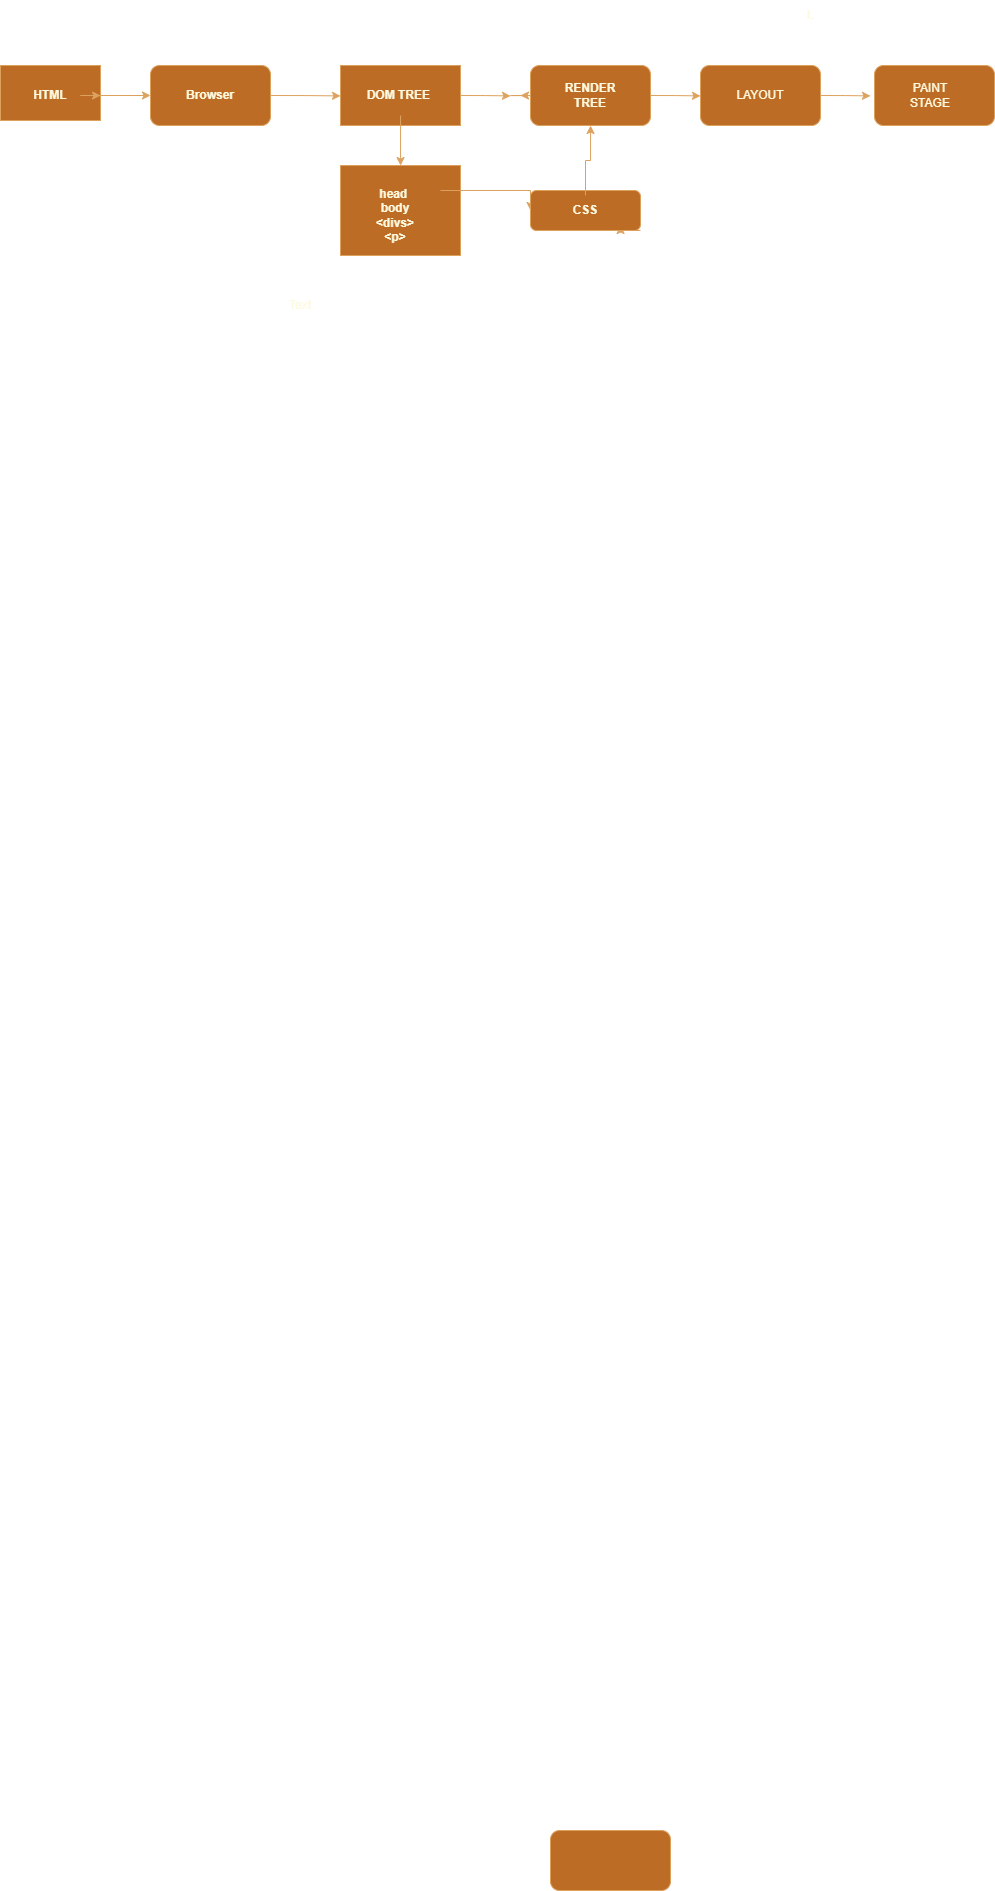

The diagram above was exported from draw.io. Its source (the exported page's mxGraphModel, read from the mxfile embedded in the PNG):
<mxGraphModel dx="1703" dy="494" grid="1" gridSize="10" guides="1" tooltips="1" connect="1" arrows="1" fold="1" page="1" pageScale="1" pageWidth="827" pageHeight="1169" math="1" shadow="0">
  <root>
    <mxCell id="0" />
    <mxCell id="1" parent="0" />
    <mxCell id="NSdeOJxo2EOfAvOuitpw-6" parent="1" style="rounded=1;whiteSpace=wrap;html=1;labelBackgroundColor=none;fillColor=#BC6C25;strokeColor=#DDA15E;fontColor=#FEFAE0;" value="" vertex="1">
      <mxGeometry height="60" width="120" x="90" y="2190" as="geometry" />
    </mxCell>
    <mxCell id="NSdeOJxo2EOfAvOuitpw-22" edge="1" parent="1" source="NSdeOJxo2EOfAvOuitpw-7" style="edgeStyle=orthogonalEdgeStyle;rounded=0;orthogonalLoop=1;jettySize=auto;html=1;exitX=1;exitY=0.5;exitDx=0;exitDy=0;labelBackgroundColor=none;strokeColor=#DDA15E;fontColor=default;">
      <mxGeometry relative="1" as="geometry">
        <mxPoint x="50" y="455.41176470588243" as="targetPoint" />
      </mxGeometry>
    </mxCell>
    <mxCell id="NSdeOJxo2EOfAvOuitpw-7" parent="1" style="rounded=0;whiteSpace=wrap;html=1;labelBackgroundColor=none;fillColor=#BC6C25;strokeColor=#DDA15E;fontColor=#FEFAE0;" value="" vertex="1">
      <mxGeometry height="60" width="120" x="-120" y="425" as="geometry" />
    </mxCell>
    <mxCell id="NSdeOJxo2EOfAvOuitpw-9" edge="1" parent="1" source="NSdeOJxo2EOfAvOuitpw-8" style="edgeStyle=orthogonalEdgeStyle;rounded=0;orthogonalLoop=1;jettySize=auto;html=1;labelBackgroundColor=none;strokeColor=#DDA15E;fontColor=default;">
      <mxGeometry relative="1" as="geometry">
        <Array as="points">
          <mxPoint x="-60" y="525" />
        </Array>
        <mxPoint x="-60" y="525" as="targetPoint" />
      </mxGeometry>
    </mxCell>
    <mxCell id="NSdeOJxo2EOfAvOuitpw-8" parent="1" style="text;html=1;whiteSpace=wrap;strokeColor=none;fillColor=none;align=center;verticalAlign=middle;rounded=0;fontStyle=1;labelBackgroundColor=none;fontColor=#FEFAE0;" value="DOM TREE&amp;nbsp;" vertex="1">
      <mxGeometry height="40" width="90" x="-105" y="435" as="geometry" />
    </mxCell>
    <mxCell id="NSdeOJxo2EOfAvOuitpw-10" parent="1" style="rounded=0;whiteSpace=wrap;html=1;labelBackgroundColor=none;fillColor=#BC6C25;strokeColor=#DDA15E;fontColor=#FEFAE0;" value="" vertex="1">
      <mxGeometry height="90" width="120" x="-120" y="525" as="geometry" />
    </mxCell>
    <mxCell id="NSdeOJxo2EOfAvOuitpw-23" edge="1" parent="1" source="NSdeOJxo2EOfAvOuitpw-12" style="edgeStyle=orthogonalEdgeStyle;rounded=0;orthogonalLoop=1;jettySize=auto;html=1;labelBackgroundColor=none;strokeColor=#DDA15E;fontColor=default;">
      <mxGeometry relative="1" as="geometry">
        <Array as="points">
          <mxPoint x="-70" y="550" />
          <mxPoint x="-70" y="550" />
        </Array>
        <mxPoint x="70" y="570" as="targetPoint" />
      </mxGeometry>
    </mxCell>
    <mxCell id="NSdeOJxo2EOfAvOuitpw-12" parent="1" style="text;html=1;whiteSpace=wrap;strokeColor=none;fillColor=none;align=center;verticalAlign=middle;rounded=0;fontStyle=1;labelBackgroundColor=none;fontColor=#FEFAE0;" value="head&amp;nbsp;&lt;div&gt;body&lt;/div&gt;&lt;div&gt;&amp;lt;divs&amp;gt;&lt;/div&gt;&lt;div&gt;&amp;lt;p&amp;gt;&lt;/div&gt;" vertex="1">
      <mxGeometry height="70" width="90" x="-110" y="540" as="geometry" />
    </mxCell>
    <mxCell id="NSdeOJxo2EOfAvOuitpw-13" parent="1" style="rounded=0;whiteSpace=wrap;html=1;labelBackgroundColor=none;fillColor=#BC6C25;strokeColor=#DDA15E;fontColor=#FEFAE0;" value="" vertex="1">
      <mxGeometry height="55" width="100" x="-460" y="425" as="geometry" />
    </mxCell>
    <mxCell id="NSdeOJxo2EOfAvOuitpw-14" parent="1" style="text;html=1;whiteSpace=wrap;strokeColor=none;fillColor=none;align=center;verticalAlign=middle;rounded=0;labelBackgroundColor=none;fontColor=#FEFAE0;" value="Text" vertex="1">
      <mxGeometry height="30" width="60" x="-190" y="650" as="geometry" />
    </mxCell>
    <mxCell id="NSdeOJxo2EOfAvOuitpw-17" edge="1" parent="1" source="NSdeOJxo2EOfAvOuitpw-15" style="edgeStyle=orthogonalEdgeStyle;rounded=0;orthogonalLoop=1;jettySize=auto;html=1;labelBackgroundColor=none;strokeColor=#DDA15E;fontColor=default;">
      <mxGeometry relative="1" as="geometry">
        <mxPoint x="-310" y="455" as="targetPoint" />
      </mxGeometry>
    </mxCell>
    <mxCell id="NSdeOJxo2EOfAvOuitpw-21" edge="1" parent="1" source="NSdeOJxo2EOfAvOuitpw-15" style="edgeStyle=orthogonalEdgeStyle;rounded=0;orthogonalLoop=1;jettySize=auto;html=1;exitX=1;exitY=0.5;exitDx=0;exitDy=0;labelBackgroundColor=none;strokeColor=#DDA15E;fontColor=default;">
      <mxGeometry relative="1" as="geometry">
        <mxPoint x="-360" y="455.41176470588243" as="targetPoint" />
      </mxGeometry>
    </mxCell>
    <mxCell id="NSdeOJxo2EOfAvOuitpw-15" parent="1" style="text;html=1;whiteSpace=wrap;strokeColor=none;fillColor=none;align=center;verticalAlign=middle;rounded=0;fontStyle=1;labelBackgroundColor=none;fontColor=#FEFAE0;" value="HTML" vertex="1">
      <mxGeometry height="30" width="60" x="-440" y="440" as="geometry" />
    </mxCell>
    <mxCell id="NSdeOJxo2EOfAvOuitpw-20" edge="1" parent="1" source="NSdeOJxo2EOfAvOuitpw-18" style="edgeStyle=orthogonalEdgeStyle;rounded=0;orthogonalLoop=1;jettySize=auto;html=1;exitX=1;exitY=0.5;exitDx=0;exitDy=0;labelBackgroundColor=none;strokeColor=#DDA15E;fontColor=default;">
      <mxGeometry relative="1" as="geometry">
        <mxPoint x="-120" y="455.41176470588243" as="targetPoint" />
      </mxGeometry>
    </mxCell>
    <mxCell id="NSdeOJxo2EOfAvOuitpw-18" parent="1" style="rounded=1;whiteSpace=wrap;html=1;labelBackgroundColor=none;fillColor=#BC6C25;strokeColor=#DDA15E;fontColor=#FEFAE0;" value="" vertex="1">
      <mxGeometry height="60" width="120" x="-310" y="425" as="geometry" />
    </mxCell>
    <mxCell id="NSdeOJxo2EOfAvOuitpw-19" parent="1" style="text;html=1;whiteSpace=wrap;strokeColor=none;fillColor=none;align=center;verticalAlign=middle;rounded=0;fontStyle=1;labelBackgroundColor=none;fontColor=#FEFAE0;" value="Browser" vertex="1">
      <mxGeometry height="40" width="90" x="-295" y="435" as="geometry" />
    </mxCell>
    <mxCell id="NSdeOJxo2EOfAvOuitpw-27" edge="1" parent="1" source="NSdeOJxo2EOfAvOuitpw-25" style="edgeStyle=orthogonalEdgeStyle;rounded=0;orthogonalLoop=1;jettySize=auto;html=1;exitX=1;exitY=1;exitDx=0;exitDy=0;entryX=1;entryY=1;entryDx=0;entryDy=0;labelBackgroundColor=none;strokeColor=#DDA15E;fontColor=default;" target="NSdeOJxo2EOfAvOuitpw-26">
      <mxGeometry relative="1" as="geometry" />
    </mxCell>
    <mxCell id="NSdeOJxo2EOfAvOuitpw-25" parent="1" style="rounded=1;whiteSpace=wrap;html=1;labelBackgroundColor=none;fillColor=#BC6C25;strokeColor=#DDA15E;fontColor=#FEFAE0;" value="" vertex="1">
      <mxGeometry height="40" width="110" x="70" y="550" as="geometry" />
    </mxCell>
    <mxCell id="NSdeOJxo2EOfAvOuitpw-28" edge="1" parent="1" source="NSdeOJxo2EOfAvOuitpw-26" style="edgeStyle=orthogonalEdgeStyle;rounded=0;orthogonalLoop=1;jettySize=auto;html=1;labelBackgroundColor=none;strokeColor=#DDA15E;fontColor=default;" target="NSdeOJxo2EOfAvOuitpw-29">
      <mxGeometry relative="1" as="geometry">
        <mxPoint x="125" y="470" as="targetPoint" />
      </mxGeometry>
    </mxCell>
    <mxCell id="NSdeOJxo2EOfAvOuitpw-26" parent="1" style="text;html=1;whiteSpace=wrap;strokeColor=none;fillColor=none;align=center;verticalAlign=middle;rounded=0;fontStyle=1;labelBackgroundColor=none;fontColor=#FEFAE0;" value="CSS" vertex="1">
      <mxGeometry height="30" width="70" x="90" y="555" as="geometry" />
    </mxCell>
    <mxCell id="NSdeOJxo2EOfAvOuitpw-31" edge="1" parent="1" source="NSdeOJxo2EOfAvOuitpw-29" style="edgeStyle=orthogonalEdgeStyle;rounded=0;orthogonalLoop=1;jettySize=auto;html=1;labelBackgroundColor=none;strokeColor=#DDA15E;fontColor=default;">
      <mxGeometry relative="1" as="geometry">
        <mxPoint x="60" y="455" as="targetPoint" />
      </mxGeometry>
    </mxCell>
    <mxCell id="NSdeOJxo2EOfAvOuitpw-34" edge="1" parent="1" source="NSdeOJxo2EOfAvOuitpw-29" style="edgeStyle=orthogonalEdgeStyle;rounded=0;orthogonalLoop=1;jettySize=auto;html=1;exitX=1;exitY=0.5;exitDx=0;exitDy=0;strokeColor=#DDA15E;fontColor=#FEFAE0;fillColor=#BC6C25;">
      <mxGeometry relative="1" as="geometry">
        <mxPoint x="240" y="455.41176470588243" as="targetPoint" />
      </mxGeometry>
    </mxCell>
    <mxCell id="NSdeOJxo2EOfAvOuitpw-29" parent="1" style="rounded=1;whiteSpace=wrap;html=1;labelBackgroundColor=none;fillColor=#BC6C25;strokeColor=#DDA15E;fontColor=#FEFAE0;" value="" vertex="1">
      <mxGeometry height="60" width="120" x="70" y="425" as="geometry" />
    </mxCell>
    <mxCell id="NSdeOJxo2EOfAvOuitpw-32" parent="1" style="text;html=1;whiteSpace=wrap;strokeColor=none;fillColor=none;align=center;verticalAlign=middle;rounded=0;fontStyle=1;labelBackgroundColor=none;fontColor=#FEFAE0;" value="RENDER TREE" vertex="1">
      <mxGeometry height="30" width="70" x="95" y="440" as="geometry" />
    </mxCell>
    <mxCell id="NSdeOJxo2EOfAvOuitpw-38" edge="1" parent="1" source="NSdeOJxo2EOfAvOuitpw-33" style="edgeStyle=orthogonalEdgeStyle;rounded=0;orthogonalLoop=1;jettySize=auto;html=1;exitX=1;exitY=0.5;exitDx=0;exitDy=0;strokeColor=#DDA15E;fontColor=#FEFAE0;fillColor=#BC6C25;">
      <mxGeometry relative="1" as="geometry">
        <mxPoint x="410" y="455.41176470588243" as="targetPoint" />
      </mxGeometry>
    </mxCell>
    <mxCell id="NSdeOJxo2EOfAvOuitpw-33" parent="1" style="rounded=1;whiteSpace=wrap;html=1;strokeColor=#DDA15E;fontColor=#FEFAE0;fillColor=#BC6C25;" value="" vertex="1">
      <mxGeometry height="60" width="120" x="240" y="425" as="geometry" />
    </mxCell>
    <mxCell id="NSdeOJxo2EOfAvOuitpw-35" parent="1" style="text;html=1;whiteSpace=wrap;strokeColor=none;fillColor=none;align=center;verticalAlign=middle;rounded=0;fontColor=#FEFAE0;" value="L" vertex="1">
      <mxGeometry height="30" width="60" x="320" y="360" as="geometry" />
    </mxCell>
    <mxCell id="NSdeOJxo2EOfAvOuitpw-37" parent="1" style="text;html=1;whiteSpace=wrap;strokeColor=none;fillColor=none;align=center;verticalAlign=middle;rounded=0;fontColor=#FEFAE0;" value="LAYOUT" vertex="1">
      <mxGeometry height="30" width="60" x="270" y="440" as="geometry" />
    </mxCell>
    <mxCell id="NSdeOJxo2EOfAvOuitpw-39" parent="1" style="rounded=1;whiteSpace=wrap;html=1;strokeColor=#DDA15E;fontColor=#FEFAE0;fillColor=#BC6C25;" value="" vertex="1">
      <mxGeometry height="60" width="120" x="414" y="425" as="geometry" />
    </mxCell>
    <mxCell id="NSdeOJxo2EOfAvOuitpw-40" parent="1" style="text;html=1;whiteSpace=wrap;strokeColor=none;fillColor=none;align=center;verticalAlign=middle;rounded=0;fontColor=#FEFAE0;" value="PAINT STAGE" vertex="1">
      <mxGeometry height="30" width="60" x="440" y="440" as="geometry" />
    </mxCell>
  </root>
</mxGraphModel>